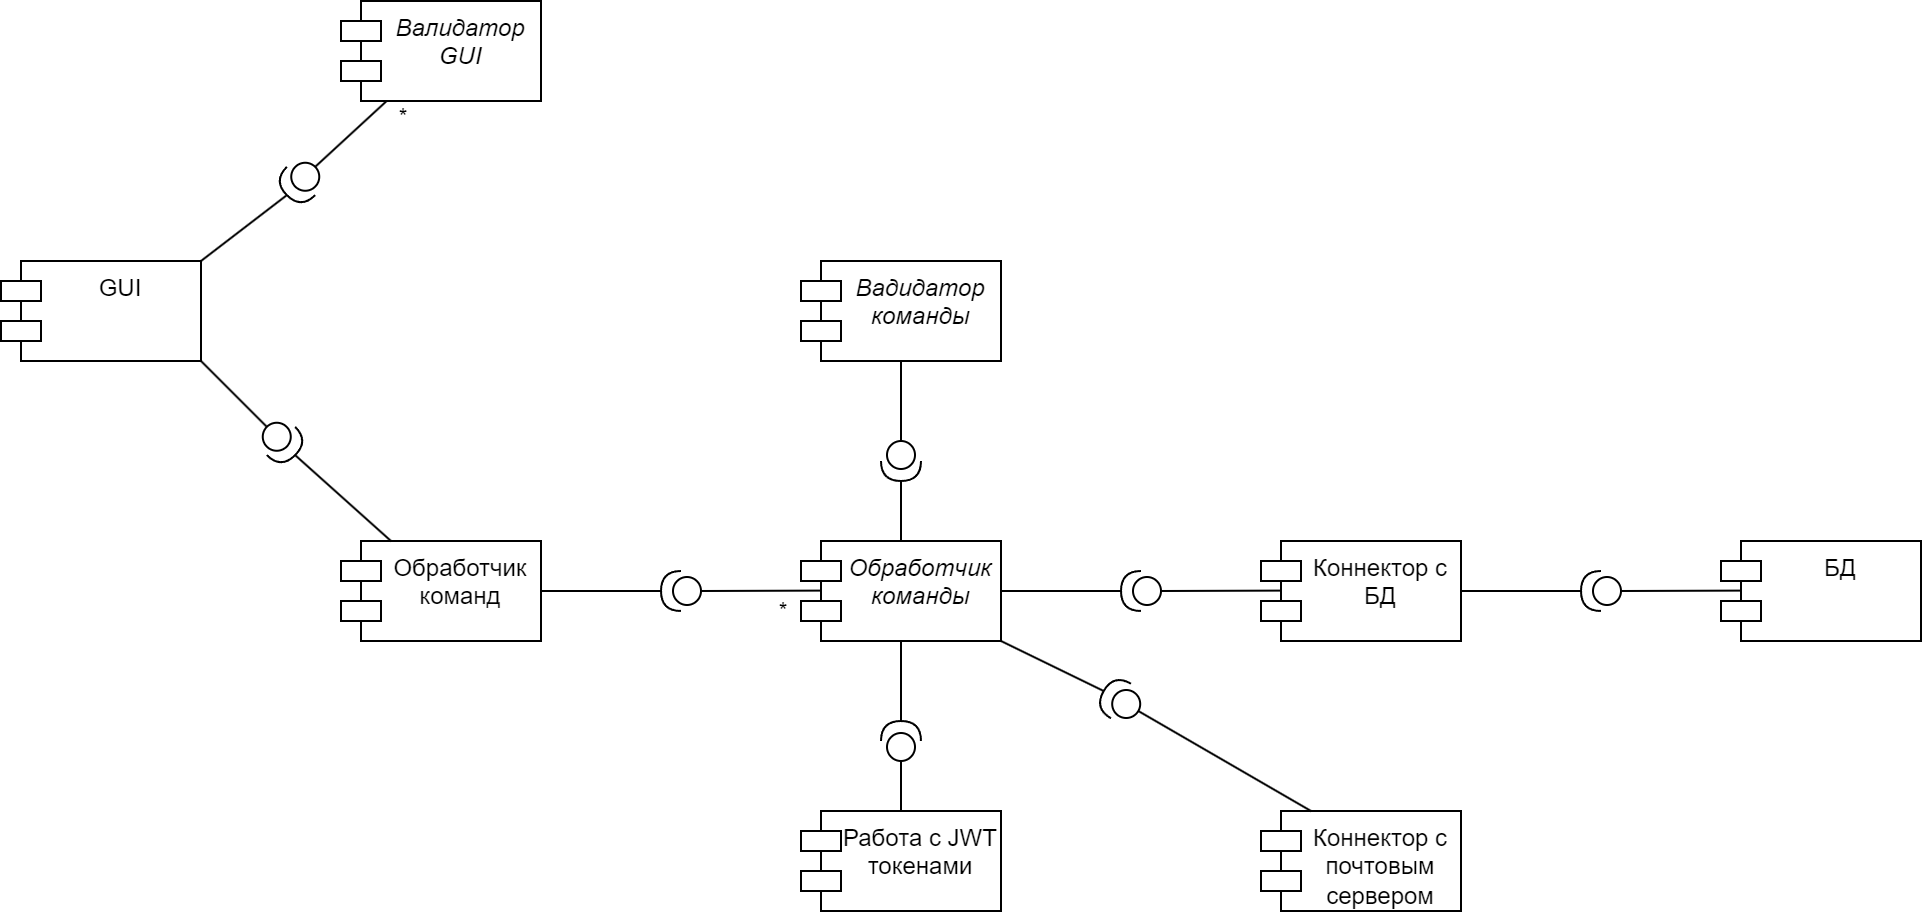

The diagram above was exported from draw.io. Its source (the exported page's mxGraphModel, read from the mxfile embedded in the PNG):
<mxGraphModel dx="1062" dy="716" grid="1" gridSize="10" guides="1" tooltips="1" connect="1" arrows="1" fold="1" page="1" pageScale="1" pageWidth="827" pageHeight="1169" math="0" shadow="0">
  <root>
    <mxCell id="0" />
    <mxCell id="1" parent="0" />
    <mxCell id="Bc5oG1DKQoHi3MqYJBwv-1" value="GUI" style="shape=module;align=left;spacingLeft=20;align=center;verticalAlign=top;whiteSpace=wrap;html=1;" vertex="1" parent="1">
      <mxGeometry x="110" y="310" width="100" height="50" as="geometry" />
    </mxCell>
    <mxCell id="Bc5oG1DKQoHi3MqYJBwv-2" value="&lt;i&gt;Валидатор GUI&lt;/i&gt;" style="shape=module;align=left;spacingLeft=20;align=center;verticalAlign=top;whiteSpace=wrap;html=1;" vertex="1" parent="1">
      <mxGeometry x="280" y="180" width="100" height="50" as="geometry" />
    </mxCell>
    <mxCell id="Bc5oG1DKQoHi3MqYJBwv-3" value="" style="shape=providedRequiredInterface;html=1;verticalLabelPosition=bottom;sketch=0;direction=west;rotation=-45;" vertex="1" parent="1">
      <mxGeometry x="250" y="260" width="20" height="20" as="geometry" />
    </mxCell>
    <mxCell id="Bc5oG1DKQoHi3MqYJBwv-4" value="" style="endArrow=none;html=1;rounded=0;exitX=1;exitY=0;exitDx=0;exitDy=0;entryX=1;entryY=0.5;entryDx=0;entryDy=0;entryPerimeter=0;" edge="1" parent="1" source="Bc5oG1DKQoHi3MqYJBwv-1" target="Bc5oG1DKQoHi3MqYJBwv-3">
      <mxGeometry width="50" height="50" relative="1" as="geometry">
        <mxPoint x="390" y="450" as="sourcePoint" />
        <mxPoint x="440" y="400" as="targetPoint" />
      </mxGeometry>
    </mxCell>
    <mxCell id="Bc5oG1DKQoHi3MqYJBwv-5" value="" style="endArrow=none;html=1;rounded=0;exitX=0;exitY=0.5;exitDx=0;exitDy=0;exitPerimeter=0;" edge="1" parent="1" source="Bc5oG1DKQoHi3MqYJBwv-3" target="Bc5oG1DKQoHi3MqYJBwv-2">
      <mxGeometry width="50" height="50" relative="1" as="geometry">
        <mxPoint x="220" y="320" as="sourcePoint" />
        <mxPoint x="263" y="267" as="targetPoint" />
      </mxGeometry>
    </mxCell>
    <mxCell id="Bc5oG1DKQoHi3MqYJBwv-13" value="*" style="edgeLabel;html=1;align=center;verticalAlign=middle;resizable=0;points=[];" vertex="1" connectable="0" parent="Bc5oG1DKQoHi3MqYJBwv-5">
      <mxGeometry x="0.5253" relative="1" as="geometry">
        <mxPoint x="16" as="offset" />
      </mxGeometry>
    </mxCell>
    <mxCell id="Bc5oG1DKQoHi3MqYJBwv-7" value="Обработчик команд" style="shape=module;align=left;spacingLeft=20;align=center;verticalAlign=top;whiteSpace=wrap;html=1;" vertex="1" parent="1">
      <mxGeometry x="280" y="450" width="100" height="50" as="geometry" />
    </mxCell>
    <mxCell id="Bc5oG1DKQoHi3MqYJBwv-9" value="" style="endArrow=none;html=1;rounded=0;exitX=1;exitY=1;exitDx=0;exitDy=0;entryX=0;entryY=0.5;entryDx=0;entryDy=0;entryPerimeter=0;" edge="1" parent="1" target="Bc5oG1DKQoHi3MqYJBwv-12" source="Bc5oG1DKQoHi3MqYJBwv-1">
      <mxGeometry width="50" height="50" relative="1" as="geometry">
        <mxPoint x="210" y="650" as="sourcePoint" />
        <mxPoint x="252.92893218813447" y="397.07106781186553" as="targetPoint" />
      </mxGeometry>
    </mxCell>
    <mxCell id="Bc5oG1DKQoHi3MqYJBwv-10" value="" style="endArrow=none;html=1;rounded=0;exitX=1;exitY=0.5;exitDx=0;exitDy=0;exitPerimeter=0;entryX=0.25;entryY=0;entryDx=0;entryDy=0;" edge="1" parent="1" source="Bc5oG1DKQoHi3MqYJBwv-12" target="Bc5oG1DKQoHi3MqYJBwv-7">
      <mxGeometry width="50" height="50" relative="1" as="geometry">
        <mxPoint x="267.07106781186553" y="382.92893218813447" as="sourcePoint" />
        <mxPoint x="263" y="607" as="targetPoint" />
      </mxGeometry>
    </mxCell>
    <mxCell id="Bc5oG1DKQoHi3MqYJBwv-12" value="" style="shape=providedRequiredInterface;html=1;verticalLabelPosition=bottom;sketch=0;direction=west;rotation=-135;" vertex="1" parent="1">
      <mxGeometry x="240" y="390" width="20" height="20" as="geometry" />
    </mxCell>
    <mxCell id="Bc5oG1DKQoHi3MqYJBwv-14" value="&lt;i&gt;Обработчик команды&lt;/i&gt;" style="shape=module;align=left;spacingLeft=20;align=center;verticalAlign=top;whiteSpace=wrap;html=1;" vertex="1" parent="1">
      <mxGeometry x="510" y="450" width="100" height="50" as="geometry" />
    </mxCell>
    <mxCell id="Bc5oG1DKQoHi3MqYJBwv-15" value="" style="shape=providedRequiredInterface;html=1;verticalLabelPosition=bottom;sketch=0;direction=west;" vertex="1" parent="1">
      <mxGeometry x="440" y="465" width="20" height="20" as="geometry" />
    </mxCell>
    <mxCell id="Bc5oG1DKQoHi3MqYJBwv-16" value="" style="endArrow=none;html=1;rounded=0;exitX=1;exitY=0.5;exitDx=0;exitDy=0;entryX=1;entryY=0.5;entryDx=0;entryDy=0;entryPerimeter=0;" edge="1" parent="1" source="Bc5oG1DKQoHi3MqYJBwv-7" target="Bc5oG1DKQoHi3MqYJBwv-15">
      <mxGeometry width="50" height="50" relative="1" as="geometry">
        <mxPoint x="267" y="417" as="sourcePoint" />
        <mxPoint x="315" y="460" as="targetPoint" />
      </mxGeometry>
    </mxCell>
    <mxCell id="Bc5oG1DKQoHi3MqYJBwv-17" value="" style="endArrow=none;html=1;rounded=0;exitX=0;exitY=0.5;exitDx=0;exitDy=0;entryX=0.103;entryY=0.496;entryDx=0;entryDy=0;entryPerimeter=0;exitPerimeter=0;" edge="1" parent="1" source="Bc5oG1DKQoHi3MqYJBwv-15" target="Bc5oG1DKQoHi3MqYJBwv-14">
      <mxGeometry width="50" height="50" relative="1" as="geometry">
        <mxPoint x="390" y="485" as="sourcePoint" />
        <mxPoint x="450" y="485" as="targetPoint" />
      </mxGeometry>
    </mxCell>
    <mxCell id="Bc5oG1DKQoHi3MqYJBwv-18" value="*" style="edgeLabel;html=1;align=center;verticalAlign=middle;resizable=0;points=[];" vertex="1" connectable="0" parent="Bc5oG1DKQoHi3MqYJBwv-17">
      <mxGeometry x="0.2111" relative="1" as="geometry">
        <mxPoint x="4" y="10" as="offset" />
      </mxGeometry>
    </mxCell>
    <mxCell id="Bc5oG1DKQoHi3MqYJBwv-19" value="&lt;i&gt;Вадидатор команды&lt;/i&gt;" style="shape=module;align=left;spacingLeft=20;align=center;verticalAlign=top;whiteSpace=wrap;html=1;" vertex="1" parent="1">
      <mxGeometry x="510" y="310" width="100" height="50" as="geometry" />
    </mxCell>
    <mxCell id="Bc5oG1DKQoHi3MqYJBwv-21" value="" style="shape=providedRequiredInterface;html=1;verticalLabelPosition=bottom;sketch=0;direction=south;" vertex="1" parent="1">
      <mxGeometry x="550" y="400" width="20" height="20" as="geometry" />
    </mxCell>
    <mxCell id="Bc5oG1DKQoHi3MqYJBwv-22" value="" style="endArrow=none;html=1;rounded=0;exitX=0;exitY=0.5;exitDx=0;exitDy=0;entryX=0.5;entryY=1;entryDx=0;entryDy=0;exitPerimeter=0;" edge="1" parent="1" source="Bc5oG1DKQoHi3MqYJBwv-21" target="Bc5oG1DKQoHi3MqYJBwv-19">
      <mxGeometry width="50" height="50" relative="1" as="geometry">
        <mxPoint x="390" y="485" as="sourcePoint" />
        <mxPoint x="450" y="485" as="targetPoint" />
      </mxGeometry>
    </mxCell>
    <mxCell id="Bc5oG1DKQoHi3MqYJBwv-23" value="" style="endArrow=none;html=1;rounded=0;exitX=0.5;exitY=0;exitDx=0;exitDy=0;entryX=1;entryY=0.5;entryDx=0;entryDy=0;entryPerimeter=0;" edge="1" parent="1" source="Bc5oG1DKQoHi3MqYJBwv-14" target="Bc5oG1DKQoHi3MqYJBwv-21">
      <mxGeometry width="50" height="50" relative="1" as="geometry">
        <mxPoint x="570" y="410" as="sourcePoint" />
        <mxPoint x="570" y="370" as="targetPoint" />
      </mxGeometry>
    </mxCell>
    <mxCell id="Bc5oG1DKQoHi3MqYJBwv-25" value="Коннектор с БД" style="shape=module;align=left;spacingLeft=20;align=center;verticalAlign=top;whiteSpace=wrap;html=1;" vertex="1" parent="1">
      <mxGeometry x="740" y="450" width="100" height="50" as="geometry" />
    </mxCell>
    <mxCell id="Bc5oG1DKQoHi3MqYJBwv-26" value="" style="shape=providedRequiredInterface;html=1;verticalLabelPosition=bottom;sketch=0;direction=west;" vertex="1" parent="1">
      <mxGeometry x="670" y="465" width="20" height="20" as="geometry" />
    </mxCell>
    <mxCell id="Bc5oG1DKQoHi3MqYJBwv-27" value="" style="endArrow=none;html=1;rounded=0;exitX=1;exitY=0.5;exitDx=0;exitDy=0;entryX=1;entryY=0.5;entryDx=0;entryDy=0;entryPerimeter=0;" edge="1" parent="1" target="Bc5oG1DKQoHi3MqYJBwv-26" source="Bc5oG1DKQoHi3MqYJBwv-14">
      <mxGeometry width="50" height="50" relative="1" as="geometry">
        <mxPoint x="610" y="475" as="sourcePoint" />
        <mxPoint x="545" y="460" as="targetPoint" />
      </mxGeometry>
    </mxCell>
    <mxCell id="Bc5oG1DKQoHi3MqYJBwv-28" value="" style="endArrow=none;html=1;rounded=0;exitX=0;exitY=0.5;exitDx=0;exitDy=0;entryX=0.103;entryY=0.496;entryDx=0;entryDy=0;entryPerimeter=0;exitPerimeter=0;" edge="1" parent="1" source="Bc5oG1DKQoHi3MqYJBwv-26" target="Bc5oG1DKQoHi3MqYJBwv-25">
      <mxGeometry width="50" height="50" relative="1" as="geometry">
        <mxPoint x="620" y="485" as="sourcePoint" />
        <mxPoint x="680" y="485" as="targetPoint" />
      </mxGeometry>
    </mxCell>
    <mxCell id="Bc5oG1DKQoHi3MqYJBwv-30" value="БД" style="shape=module;align=left;spacingLeft=20;align=center;verticalAlign=top;whiteSpace=wrap;html=1;" vertex="1" parent="1">
      <mxGeometry x="970" y="450" width="100" height="50" as="geometry" />
    </mxCell>
    <mxCell id="Bc5oG1DKQoHi3MqYJBwv-31" value="" style="shape=providedRequiredInterface;html=1;verticalLabelPosition=bottom;sketch=0;direction=west;" vertex="1" parent="1">
      <mxGeometry x="900" y="465" width="20" height="20" as="geometry" />
    </mxCell>
    <mxCell id="Bc5oG1DKQoHi3MqYJBwv-32" value="" style="endArrow=none;html=1;rounded=0;exitX=1;exitY=0.5;exitDx=0;exitDy=0;entryX=1;entryY=0.5;entryDx=0;entryDy=0;entryPerimeter=0;" edge="1" parent="1" target="Bc5oG1DKQoHi3MqYJBwv-31" source="Bc5oG1DKQoHi3MqYJBwv-25">
      <mxGeometry width="50" height="50" relative="1" as="geometry">
        <mxPoint x="840" y="475" as="sourcePoint" />
        <mxPoint x="775" y="460" as="targetPoint" />
      </mxGeometry>
    </mxCell>
    <mxCell id="Bc5oG1DKQoHi3MqYJBwv-33" value="" style="endArrow=none;html=1;rounded=0;exitX=0;exitY=0.5;exitDx=0;exitDy=0;entryX=0.103;entryY=0.496;entryDx=0;entryDy=0;entryPerimeter=0;exitPerimeter=0;" edge="1" parent="1" source="Bc5oG1DKQoHi3MqYJBwv-31" target="Bc5oG1DKQoHi3MqYJBwv-30">
      <mxGeometry width="50" height="50" relative="1" as="geometry">
        <mxPoint x="850" y="485" as="sourcePoint" />
        <mxPoint x="910" y="485" as="targetPoint" />
      </mxGeometry>
    </mxCell>
    <mxCell id="Bc5oG1DKQoHi3MqYJBwv-35" value="Работа с JWT токенами" style="shape=module;align=left;spacingLeft=20;align=center;verticalAlign=top;whiteSpace=wrap;html=1;" vertex="1" parent="1">
      <mxGeometry x="510" y="585" width="100" height="50" as="geometry" />
    </mxCell>
    <mxCell id="Bc5oG1DKQoHi3MqYJBwv-37" value="" style="shape=providedRequiredInterface;html=1;verticalLabelPosition=bottom;sketch=0;direction=north;" vertex="1" parent="1">
      <mxGeometry x="550" y="540" width="20" height="20" as="geometry" />
    </mxCell>
    <mxCell id="Bc5oG1DKQoHi3MqYJBwv-38" value="" style="endArrow=none;html=1;rounded=0;exitX=1;exitY=0.5;exitDx=0;exitDy=0;entryX=0.5;entryY=1;entryDx=0;entryDy=0;exitPerimeter=0;" edge="1" parent="1" source="Bc5oG1DKQoHi3MqYJBwv-37">
      <mxGeometry width="50" height="50" relative="1" as="geometry">
        <mxPoint x="390" y="625" as="sourcePoint" />
        <mxPoint x="560" y="500" as="targetPoint" />
      </mxGeometry>
    </mxCell>
    <mxCell id="Bc5oG1DKQoHi3MqYJBwv-39" value="" style="endArrow=none;html=1;rounded=0;exitX=0.5;exitY=0;exitDx=0;exitDy=0;entryX=0;entryY=0.5;entryDx=0;entryDy=0;entryPerimeter=0;" edge="1" parent="1" source="Bc5oG1DKQoHi3MqYJBwv-35" target="Bc5oG1DKQoHi3MqYJBwv-37">
      <mxGeometry width="50" height="50" relative="1" as="geometry">
        <mxPoint x="570" y="550" as="sourcePoint" />
        <mxPoint x="570" y="510" as="targetPoint" />
      </mxGeometry>
    </mxCell>
    <mxCell id="Bc5oG1DKQoHi3MqYJBwv-40" value="Коннектор с почтовым сервером" style="shape=module;align=left;spacingLeft=20;align=center;verticalAlign=top;whiteSpace=wrap;html=1;" vertex="1" parent="1">
      <mxGeometry x="740" y="585" width="100" height="50" as="geometry" />
    </mxCell>
    <mxCell id="Bc5oG1DKQoHi3MqYJBwv-41" value="" style="shape=providedRequiredInterface;html=1;verticalLabelPosition=bottom;sketch=0;direction=west;rotation=30;" vertex="1" parent="1">
      <mxGeometry x="660" y="520" width="20" height="20" as="geometry" />
    </mxCell>
    <mxCell id="Bc5oG1DKQoHi3MqYJBwv-42" value="" style="endArrow=none;html=1;rounded=0;exitX=1;exitY=0.5;exitDx=0;exitDy=0;entryX=1;entryY=1;entryDx=0;entryDy=0;exitPerimeter=0;" edge="1" parent="1" source="Bc5oG1DKQoHi3MqYJBwv-41" target="Bc5oG1DKQoHi3MqYJBwv-14">
      <mxGeometry width="50" height="50" relative="1" as="geometry">
        <mxPoint x="400" y="635" as="sourcePoint" />
        <mxPoint x="570" y="510" as="targetPoint" />
      </mxGeometry>
    </mxCell>
    <mxCell id="Bc5oG1DKQoHi3MqYJBwv-43" value="" style="endArrow=none;html=1;rounded=0;exitX=0.25;exitY=0;exitDx=0;exitDy=0;entryX=0;entryY=0.5;entryDx=0;entryDy=0;entryPerimeter=0;" edge="1" parent="1" target="Bc5oG1DKQoHi3MqYJBwv-41" source="Bc5oG1DKQoHi3MqYJBwv-40">
      <mxGeometry width="50" height="50" relative="1" as="geometry">
        <mxPoint x="570" y="595" as="sourcePoint" />
        <mxPoint x="580" y="520" as="targetPoint" />
      </mxGeometry>
    </mxCell>
  </root>
</mxGraphModel>